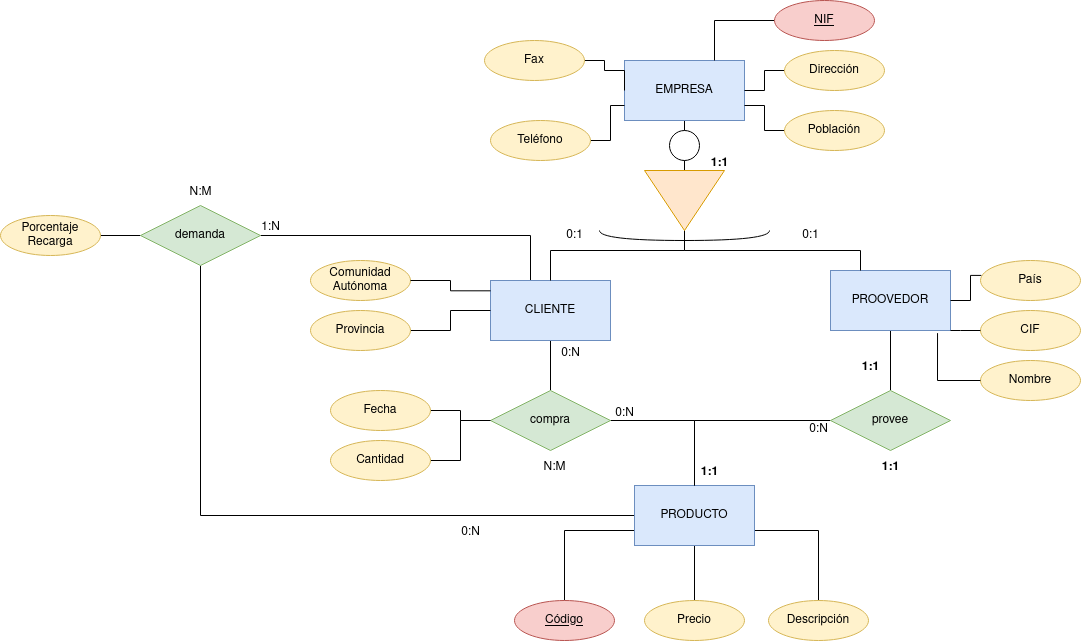

The diagram above was exported from draw.io. Its source (the exported page's mxGraphModel, read from the mxfile embedded in the PNG):
<mxGraphModel dx="1912" dy="1060" grid="1" gridSize="10" guides="1" tooltips="1" connect="1" arrows="1" fold="1" page="1" pageScale="1" pageWidth="1169" pageHeight="1654" math="0" shadow="0">
  <root>
    <mxCell id="0" />
    <mxCell id="1" parent="0" />
    <mxCell id="m5NNKu2p3jyNcrkyDacN-51" style="edgeStyle=orthogonalEdgeStyle;rounded=0;orthogonalLoop=1;jettySize=auto;html=1;endArrow=none;endFill=0;" edge="1" parent="1" source="m5NNKu2p3jyNcrkyDacN-1" target="m5NNKu2p3jyNcrkyDacN-49">
      <mxGeometry relative="1" as="geometry">
        <Array as="points">
          <mxPoint x="604" y="740" />
        </Array>
      </mxGeometry>
    </mxCell>
    <mxCell id="m5NNKu2p3jyNcrkyDacN-52" style="edgeStyle=orthogonalEdgeStyle;rounded=0;orthogonalLoop=1;jettySize=auto;html=1;endArrow=none;endFill=0;" edge="1" parent="1" source="m5NNKu2p3jyNcrkyDacN-1" target="m5NNKu2p3jyNcrkyDacN-48">
      <mxGeometry relative="1" as="geometry" />
    </mxCell>
    <mxCell id="m5NNKu2p3jyNcrkyDacN-53" style="edgeStyle=orthogonalEdgeStyle;rounded=0;orthogonalLoop=1;jettySize=auto;html=1;endArrow=none;endFill=0;" edge="1" parent="1" source="m5NNKu2p3jyNcrkyDacN-1" target="m5NNKu2p3jyNcrkyDacN-50">
      <mxGeometry relative="1" as="geometry">
        <Array as="points">
          <mxPoint x="858" y="740" />
        </Array>
      </mxGeometry>
    </mxCell>
    <mxCell id="m5NNKu2p3jyNcrkyDacN-87" style="edgeStyle=orthogonalEdgeStyle;rounded=0;orthogonalLoop=1;jettySize=auto;html=1;endArrow=none;endFill=0;entryX=0.5;entryY=1;entryDx=0;entryDy=0;" edge="1" parent="1" source="m5NNKu2p3jyNcrkyDacN-1" target="m5NNKu2p3jyNcrkyDacN-83">
      <mxGeometry relative="1" as="geometry">
        <mxPoint x="240" y="480" as="targetPoint" />
      </mxGeometry>
    </mxCell>
    <mxCell id="m5NNKu2p3jyNcrkyDacN-1" value="PRODUCTO" style="rounded=0;whiteSpace=wrap;html=1;fillColor=#dae8fc;strokeColor=#6c8ebf;" vertex="1" parent="1">
      <mxGeometry x="674" y="695" width="120" height="60" as="geometry" />
    </mxCell>
    <mxCell id="m5NNKu2p3jyNcrkyDacN-54" style="edgeStyle=orthogonalEdgeStyle;rounded=0;orthogonalLoop=1;jettySize=auto;html=1;endArrow=none;endFill=0;" edge="1" parent="1" source="m5NNKu2p3jyNcrkyDacN-3" target="m5NNKu2p3jyNcrkyDacN-25">
      <mxGeometry relative="1" as="geometry" />
    </mxCell>
    <mxCell id="m5NNKu2p3jyNcrkyDacN-84" style="edgeStyle=orthogonalEdgeStyle;rounded=0;orthogonalLoop=1;jettySize=auto;html=1;entryX=1;entryY=0.5;entryDx=0;entryDy=0;endArrow=none;endFill=0;" edge="1" parent="1" source="m5NNKu2p3jyNcrkyDacN-3" target="m5NNKu2p3jyNcrkyDacN-83">
      <mxGeometry relative="1" as="geometry">
        <Array as="points">
          <mxPoint x="570" y="445" />
        </Array>
      </mxGeometry>
    </mxCell>
    <mxCell id="m5NNKu2p3jyNcrkyDacN-3" value="CLIENTE" style="rounded=0;whiteSpace=wrap;html=1;fillColor=#dae8fc;strokeColor=#6c8ebf;" vertex="1" parent="1">
      <mxGeometry x="530" y="490" width="120" height="60" as="geometry" />
    </mxCell>
    <mxCell id="m5NNKu2p3jyNcrkyDacN-56" style="edgeStyle=orthogonalEdgeStyle;rounded=0;orthogonalLoop=1;jettySize=auto;html=1;endArrow=none;endFill=0;" edge="1" parent="1" source="m5NNKu2p3jyNcrkyDacN-4" target="m5NNKu2p3jyNcrkyDacN-30">
      <mxGeometry relative="1" as="geometry" />
    </mxCell>
    <mxCell id="m5NNKu2p3jyNcrkyDacN-4" value="PROOVEDOR" style="rounded=0;whiteSpace=wrap;html=1;fillColor=#dae8fc;strokeColor=#6c8ebf;" vertex="1" parent="1">
      <mxGeometry x="870" y="480" width="120" height="60" as="geometry" />
    </mxCell>
    <mxCell id="m5NNKu2p3jyNcrkyDacN-8" style="edgeStyle=orthogonalEdgeStyle;rounded=0;orthogonalLoop=1;jettySize=auto;html=1;entryX=0;entryY=0.5;entryDx=0;entryDy=0;endArrow=none;endFill=0;" edge="1" parent="1" source="m5NNKu2p3jyNcrkyDacN-5" target="m5NNKu2p3jyNcrkyDacN-6">
      <mxGeometry relative="1" as="geometry" />
    </mxCell>
    <mxCell id="m5NNKu2p3jyNcrkyDacN-5" value="EMPRESA" style="rounded=0;whiteSpace=wrap;html=1;fillColor=#dae8fc;strokeColor=#6c8ebf;" vertex="1" parent="1">
      <mxGeometry x="664" y="270" width="120" height="60" as="geometry" />
    </mxCell>
    <mxCell id="m5NNKu2p3jyNcrkyDacN-32" style="edgeStyle=orthogonalEdgeStyle;rounded=0;orthogonalLoop=1;jettySize=auto;html=1;endArrow=none;endFill=0;" edge="1" parent="1" source="m5NNKu2p3jyNcrkyDacN-6" target="m5NNKu2p3jyNcrkyDacN-3">
      <mxGeometry relative="1" as="geometry">
        <Array as="points">
          <mxPoint x="724" y="460" />
          <mxPoint x="590" y="460" />
        </Array>
      </mxGeometry>
    </mxCell>
    <mxCell id="m5NNKu2p3jyNcrkyDacN-82" style="edgeStyle=orthogonalEdgeStyle;rounded=0;orthogonalLoop=1;jettySize=auto;html=1;entryX=0.25;entryY=0;entryDx=0;entryDy=0;endArrow=none;endFill=0;" edge="1" parent="1" source="m5NNKu2p3jyNcrkyDacN-6" target="m5NNKu2p3jyNcrkyDacN-4">
      <mxGeometry relative="1" as="geometry">
        <Array as="points">
          <mxPoint x="724" y="460" />
          <mxPoint x="900" y="460" />
        </Array>
      </mxGeometry>
    </mxCell>
    <mxCell id="m5NNKu2p3jyNcrkyDacN-6" value="" style="triangle;whiteSpace=wrap;html=1;rotation=90;fillColor=#ffe6cc;strokeColor=#d79b00;" vertex="1" parent="1">
      <mxGeometry x="694" y="370" width="60" height="80" as="geometry" />
    </mxCell>
    <mxCell id="m5NNKu2p3jyNcrkyDacN-22" style="edgeStyle=orthogonalEdgeStyle;rounded=0;orthogonalLoop=1;jettySize=auto;html=1;entryX=0.75;entryY=0;entryDx=0;entryDy=0;endArrow=none;endFill=0;" edge="1" parent="1" source="m5NNKu2p3jyNcrkyDacN-12" target="m5NNKu2p3jyNcrkyDacN-5">
      <mxGeometry relative="1" as="geometry" />
    </mxCell>
    <mxCell id="m5NNKu2p3jyNcrkyDacN-12" value="&lt;u&gt;NIF&lt;/u&gt;" style="ellipse;whiteSpace=wrap;html=1;align=center;fillColor=#f8cecc;strokeColor=#b85450;" vertex="1" parent="1">
      <mxGeometry x="814" y="210" width="100" height="40" as="geometry" />
    </mxCell>
    <mxCell id="m5NNKu2p3jyNcrkyDacN-23" style="edgeStyle=orthogonalEdgeStyle;rounded=0;orthogonalLoop=1;jettySize=auto;html=1;endArrow=none;endFill=0;" edge="1" parent="1" source="m5NNKu2p3jyNcrkyDacN-13" target="m5NNKu2p3jyNcrkyDacN-5">
      <mxGeometry relative="1" as="geometry" />
    </mxCell>
    <mxCell id="m5NNKu2p3jyNcrkyDacN-13" value="Dirección" style="ellipse;whiteSpace=wrap;html=1;align=center;fillColor=#fff2cc;strokeColor=#d6b656;" vertex="1" parent="1">
      <mxGeometry x="824" y="260" width="100" height="40" as="geometry" />
    </mxCell>
    <mxCell id="m5NNKu2p3jyNcrkyDacN-24" style="edgeStyle=orthogonalEdgeStyle;rounded=0;orthogonalLoop=1;jettySize=auto;html=1;entryX=1;entryY=0.75;entryDx=0;entryDy=0;endArrow=none;endFill=0;" edge="1" parent="1" source="m5NNKu2p3jyNcrkyDacN-14" target="m5NNKu2p3jyNcrkyDacN-5">
      <mxGeometry relative="1" as="geometry" />
    </mxCell>
    <mxCell id="m5NNKu2p3jyNcrkyDacN-14" value="Población" style="ellipse;whiteSpace=wrap;html=1;align=center;fillColor=#fff2cc;strokeColor=#d6b656;" vertex="1" parent="1">
      <mxGeometry x="824" y="320" width="100" height="40" as="geometry" />
    </mxCell>
    <mxCell id="m5NNKu2p3jyNcrkyDacN-21" style="edgeStyle=orthogonalEdgeStyle;rounded=0;orthogonalLoop=1;jettySize=auto;html=1;entryX=0;entryY=0.75;entryDx=0;entryDy=0;endArrow=none;endFill=0;" edge="1" parent="1" source="m5NNKu2p3jyNcrkyDacN-15" target="m5NNKu2p3jyNcrkyDacN-5">
      <mxGeometry relative="1" as="geometry" />
    </mxCell>
    <mxCell id="m5NNKu2p3jyNcrkyDacN-15" value="Teléfono" style="ellipse;whiteSpace=wrap;html=1;align=center;fillColor=#fff2cc;strokeColor=#d6b656;" vertex="1" parent="1">
      <mxGeometry x="530" y="330" width="100" height="40" as="geometry" />
    </mxCell>
    <mxCell id="m5NNKu2p3jyNcrkyDacN-20" style="edgeStyle=orthogonalEdgeStyle;rounded=0;orthogonalLoop=1;jettySize=auto;html=1;entryX=0;entryY=0.5;entryDx=0;entryDy=0;endArrow=none;endFill=0;" edge="1" parent="1" source="m5NNKu2p3jyNcrkyDacN-16" target="m5NNKu2p3jyNcrkyDacN-5">
      <mxGeometry relative="1" as="geometry">
        <Array as="points">
          <mxPoint x="644" y="270" />
          <mxPoint x="644" y="280" />
          <mxPoint x="664" y="280" />
        </Array>
      </mxGeometry>
    </mxCell>
    <mxCell id="m5NNKu2p3jyNcrkyDacN-16" value="Fax" style="ellipse;whiteSpace=wrap;html=1;align=center;fillColor=#fff2cc;strokeColor=#d6b656;" vertex="1" parent="1">
      <mxGeometry x="524" y="250" width="100" height="40" as="geometry" />
    </mxCell>
    <mxCell id="m5NNKu2p3jyNcrkyDacN-55" style="edgeStyle=orthogonalEdgeStyle;rounded=0;orthogonalLoop=1;jettySize=auto;html=1;endArrow=none;endFill=0;" edge="1" parent="1" source="m5NNKu2p3jyNcrkyDacN-25" target="m5NNKu2p3jyNcrkyDacN-1">
      <mxGeometry relative="1" as="geometry" />
    </mxCell>
    <mxCell id="m5NNKu2p3jyNcrkyDacN-69" style="edgeStyle=orthogonalEdgeStyle;rounded=0;orthogonalLoop=1;jettySize=auto;html=1;entryX=1;entryY=0.5;entryDx=0;entryDy=0;endArrow=none;endFill=0;" edge="1" parent="1" source="m5NNKu2p3jyNcrkyDacN-25" target="m5NNKu2p3jyNcrkyDacN-60">
      <mxGeometry relative="1" as="geometry" />
    </mxCell>
    <mxCell id="m5NNKu2p3jyNcrkyDacN-25" value="compra" style="shape=rhombus;perimeter=rhombusPerimeter;whiteSpace=wrap;html=1;align=center;fillColor=#d5e8d4;strokeColor=#82b366;" vertex="1" parent="1">
      <mxGeometry x="530" y="600" width="120" height="60" as="geometry" />
    </mxCell>
    <mxCell id="m5NNKu2p3jyNcrkyDacN-66" style="edgeStyle=orthogonalEdgeStyle;rounded=0;orthogonalLoop=1;jettySize=auto;html=1;endArrow=none;endFill=0;" edge="1" parent="1" source="m5NNKu2p3jyNcrkyDacN-30" target="m5NNKu2p3jyNcrkyDacN-1">
      <mxGeometry relative="1" as="geometry">
        <Array as="points">
          <mxPoint x="734" y="630" />
        </Array>
      </mxGeometry>
    </mxCell>
    <mxCell id="m5NNKu2p3jyNcrkyDacN-30" value="provee" style="shape=rhombus;perimeter=rhombusPerimeter;whiteSpace=wrap;html=1;align=center;fillColor=#d5e8d4;strokeColor=#82b366;" vertex="1" parent="1">
      <mxGeometry x="870" y="600" width="120" height="60" as="geometry" />
    </mxCell>
    <mxCell id="m5NNKu2p3jyNcrkyDacN-31" value="País" style="ellipse;whiteSpace=wrap;html=1;align=center;fillColor=#fff2cc;strokeColor=#d6b656;" vertex="1" parent="1">
      <mxGeometry x="1020" y="470" width="100" height="40" as="geometry" />
    </mxCell>
    <mxCell id="m5NNKu2p3jyNcrkyDacN-38" value="CIF" style="ellipse;whiteSpace=wrap;html=1;align=center;fillColor=#fff2cc;strokeColor=#d6b656;" vertex="1" parent="1">
      <mxGeometry x="1020" y="520" width="100" height="40" as="geometry" />
    </mxCell>
    <mxCell id="m5NNKu2p3jyNcrkyDacN-39" value="Nombre" style="ellipse;whiteSpace=wrap;html=1;align=center;fillColor=#fff2cc;strokeColor=#d6b656;" vertex="1" parent="1">
      <mxGeometry x="1020" y="570" width="100" height="40" as="geometry" />
    </mxCell>
    <mxCell id="m5NNKu2p3jyNcrkyDacN-40" value="Comunidad Autónoma" style="ellipse;whiteSpace=wrap;html=1;align=center;fillColor=#fff2cc;strokeColor=#d6b656;" vertex="1" parent="1">
      <mxGeometry x="350" y="470" width="100" height="40" as="geometry" />
    </mxCell>
    <mxCell id="m5NNKu2p3jyNcrkyDacN-47" style="edgeStyle=orthogonalEdgeStyle;rounded=0;orthogonalLoop=1;jettySize=auto;html=1;endArrow=none;endFill=0;" edge="1" parent="1" source="m5NNKu2p3jyNcrkyDacN-41" target="m5NNKu2p3jyNcrkyDacN-3">
      <mxGeometry relative="1" as="geometry" />
    </mxCell>
    <mxCell id="m5NNKu2p3jyNcrkyDacN-41" value="Provincia" style="ellipse;whiteSpace=wrap;html=1;align=center;fillColor=#fff2cc;strokeColor=#d6b656;" vertex="1" parent="1">
      <mxGeometry x="350" y="520" width="100" height="40" as="geometry" />
    </mxCell>
    <mxCell id="m5NNKu2p3jyNcrkyDacN-42" style="edgeStyle=orthogonalEdgeStyle;rounded=0;orthogonalLoop=1;jettySize=auto;html=1;entryX=0.008;entryY=0.373;entryDx=0;entryDy=0;entryPerimeter=0;endArrow=none;endFill=0;" edge="1" parent="1" source="m5NNKu2p3jyNcrkyDacN-4" target="m5NNKu2p3jyNcrkyDacN-31">
      <mxGeometry relative="1" as="geometry" />
    </mxCell>
    <mxCell id="m5NNKu2p3jyNcrkyDacN-44" style="edgeStyle=orthogonalEdgeStyle;rounded=0;orthogonalLoop=1;jettySize=auto;html=1;entryX=0.892;entryY=1.044;entryDx=0;entryDy=0;entryPerimeter=0;endArrow=none;endFill=0;" edge="1" parent="1" source="m5NNKu2p3jyNcrkyDacN-39" target="m5NNKu2p3jyNcrkyDacN-4">
      <mxGeometry relative="1" as="geometry" />
    </mxCell>
    <mxCell id="m5NNKu2p3jyNcrkyDacN-45" style="edgeStyle=orthogonalEdgeStyle;rounded=0;orthogonalLoop=1;jettySize=auto;html=1;endArrow=none;endFill=0;" edge="1" parent="1" source="m5NNKu2p3jyNcrkyDacN-38">
      <mxGeometry relative="1" as="geometry">
        <mxPoint x="990" y="540" as="targetPoint" />
      </mxGeometry>
    </mxCell>
    <mxCell id="m5NNKu2p3jyNcrkyDacN-46" style="edgeStyle=orthogonalEdgeStyle;rounded=0;orthogonalLoop=1;jettySize=auto;html=1;entryX=0.001;entryY=0.172;entryDx=0;entryDy=0;entryPerimeter=0;endArrow=none;endFill=0;" edge="1" parent="1" source="m5NNKu2p3jyNcrkyDacN-40" target="m5NNKu2p3jyNcrkyDacN-3">
      <mxGeometry relative="1" as="geometry" />
    </mxCell>
    <mxCell id="m5NNKu2p3jyNcrkyDacN-48" value="Precio" style="ellipse;whiteSpace=wrap;html=1;align=center;fillColor=#fff2cc;strokeColor=#d6b656;" vertex="1" parent="1">
      <mxGeometry x="684" y="810" width="100" height="40" as="geometry" />
    </mxCell>
    <mxCell id="m5NNKu2p3jyNcrkyDacN-49" value="&lt;u&gt;Código&lt;/u&gt;" style="ellipse;whiteSpace=wrap;html=1;align=center;fillColor=#f8cecc;strokeColor=#b85450;" vertex="1" parent="1">
      <mxGeometry x="554" y="810" width="100" height="40" as="geometry" />
    </mxCell>
    <mxCell id="m5NNKu2p3jyNcrkyDacN-50" value="Descripción" style="ellipse;whiteSpace=wrap;html=1;align=center;fillColor=#fff2cc;strokeColor=#d6b656;" vertex="1" parent="1">
      <mxGeometry x="808" y="810" width="100" height="40" as="geometry" />
    </mxCell>
    <mxCell id="m5NNKu2p3jyNcrkyDacN-67" style="edgeStyle=orthogonalEdgeStyle;rounded=0;orthogonalLoop=1;jettySize=auto;html=1;endArrow=none;endFill=0;" edge="1" parent="1" source="m5NNKu2p3jyNcrkyDacN-59" target="m5NNKu2p3jyNcrkyDacN-25">
      <mxGeometry relative="1" as="geometry" />
    </mxCell>
    <mxCell id="m5NNKu2p3jyNcrkyDacN-59" value="Fecha" style="ellipse;whiteSpace=wrap;html=1;align=center;fillColor=#fff2cc;strokeColor=#d6b656;" vertex="1" parent="1">
      <mxGeometry x="370" y="600" width="100" height="40" as="geometry" />
    </mxCell>
    <mxCell id="m5NNKu2p3jyNcrkyDacN-60" value="Cantidad" style="ellipse;whiteSpace=wrap;html=1;align=center;fillColor=#fff2cc;strokeColor=#d6b656;" vertex="1" parent="1">
      <mxGeometry x="370" y="650" width="100" height="40" as="geometry" />
    </mxCell>
    <mxCell id="m5NNKu2p3jyNcrkyDacN-61" value="" style="ellipse;whiteSpace=wrap;html=1;aspect=fixed;" vertex="1" parent="1">
      <mxGeometry x="709" y="340" width="30" height="30" as="geometry" />
    </mxCell>
    <mxCell id="m5NNKu2p3jyNcrkyDacN-62" value="" style="shape=requiredInterface;html=1;verticalLabelPosition=bottom;sketch=0;rotation=90;" vertex="1" parent="1">
      <mxGeometry x="719" y="360" width="10" height="170" as="geometry" />
    </mxCell>
    <mxCell id="m5NNKu2p3jyNcrkyDacN-89" style="edgeStyle=orthogonalEdgeStyle;rounded=0;orthogonalLoop=1;jettySize=auto;html=1;endArrow=none;endFill=0;" edge="1" parent="1" source="m5NNKu2p3jyNcrkyDacN-83" target="m5NNKu2p3jyNcrkyDacN-88">
      <mxGeometry relative="1" as="geometry" />
    </mxCell>
    <mxCell id="m5NNKu2p3jyNcrkyDacN-83" value="demanda" style="shape=rhombus;perimeter=rhombusPerimeter;whiteSpace=wrap;html=1;align=center;fillColor=#d5e8d4;strokeColor=#82b366;" vertex="1" parent="1">
      <mxGeometry x="180" y="415" width="120" height="60" as="geometry" />
    </mxCell>
    <mxCell id="m5NNKu2p3jyNcrkyDacN-88" value="Porcentaje Recarga" style="ellipse;whiteSpace=wrap;html=1;align=center;fillColor=#fff2cc;strokeColor=#d6b656;" vertex="1" parent="1">
      <mxGeometry x="40" y="425" width="100" height="40" as="geometry" />
    </mxCell>
    <mxCell id="m5NNKu2p3jyNcrkyDacN-90" value="1:1" style="text;align=center;fontStyle=1;verticalAlign=middle;spacingLeft=3;spacingRight=3;strokeColor=none;rotatable=0;points=[[0,0.5],[1,0.5]];portConstraint=eastwest;html=1;" vertex="1" parent="1">
      <mxGeometry x="709" y="669" width="80" height="26" as="geometry" />
    </mxCell>
    <mxCell id="m5NNKu2p3jyNcrkyDacN-91" value="1:1" style="text;align=center;fontStyle=1;verticalAlign=middle;spacingLeft=3;spacingRight=3;strokeColor=none;rotatable=0;points=[[0,0.5],[1,0.5]];portConstraint=eastwest;html=1;" vertex="1" parent="1">
      <mxGeometry x="870" y="564" width="80" height="26" as="geometry" />
    </mxCell>
    <mxCell id="m5NNKu2p3jyNcrkyDacN-92" value="0:N" style="text;align=center;fontStyle=0;verticalAlign=middle;spacingLeft=3;spacingRight=3;strokeColor=none;rotatable=0;points=[[0,0.5],[1,0.5]];portConstraint=eastwest;html=1;" vertex="1" parent="1">
      <mxGeometry x="818" y="626" width="80" height="26" as="geometry" />
    </mxCell>
    <mxCell id="m5NNKu2p3jyNcrkyDacN-93" value="1:N" style="text;align=center;fontStyle=0;verticalAlign=middle;spacingLeft=3;spacingRight=3;strokeColor=none;rotatable=0;points=[[0,0.5],[1,0.5]];portConstraint=eastwest;html=1;" vertex="1" parent="1">
      <mxGeometry x="270" y="424" width="80" height="26" as="geometry" />
    </mxCell>
    <mxCell id="m5NNKu2p3jyNcrkyDacN-94" value="0:N" style="text;align=center;fontStyle=0;verticalAlign=middle;spacingLeft=3;spacingRight=3;strokeColor=none;rotatable=0;points=[[0,0.5],[1,0.5]];portConstraint=eastwest;html=1;" vertex="1" parent="1">
      <mxGeometry x="470" y="729" width="80" height="26" as="geometry" />
    </mxCell>
    <mxCell id="m5NNKu2p3jyNcrkyDacN-95" value="1:1" style="text;align=center;fontStyle=1;verticalAlign=middle;spacingLeft=3;spacingRight=3;strokeColor=none;rotatable=0;points=[[0,0.5],[1,0.5]];portConstraint=eastwest;html=1;" vertex="1" parent="1">
      <mxGeometry x="890" y="664" width="80" height="26" as="geometry" />
    </mxCell>
    <mxCell id="m5NNKu2p3jyNcrkyDacN-96" value="N:M" style="text;align=center;fontStyle=0;verticalAlign=middle;spacingLeft=3;spacingRight=3;strokeColor=none;rotatable=0;points=[[0,0.5],[1,0.5]];portConstraint=eastwest;html=1;" vertex="1" parent="1">
      <mxGeometry x="200" y="389" width="80" height="26" as="geometry" />
    </mxCell>
    <mxCell id="m5NNKu2p3jyNcrkyDacN-97" value="1:1" style="text;align=center;fontStyle=1;verticalAlign=middle;spacingLeft=3;spacingRight=3;strokeColor=none;rotatable=0;points=[[0,0.5],[1,0.5]];portConstraint=eastwest;html=1;" vertex="1" parent="1">
      <mxGeometry x="719" y="360" width="80" height="26" as="geometry" />
    </mxCell>
    <mxCell id="m5NNKu2p3jyNcrkyDacN-98" value="0:1" style="text;align=center;fontStyle=0;verticalAlign=middle;spacingLeft=3;spacingRight=3;strokeColor=none;rotatable=0;points=[[0,0.5],[1,0.5]];portConstraint=eastwest;html=1;" vertex="1" parent="1">
      <mxGeometry x="574" y="432" width="80" height="26" as="geometry" />
    </mxCell>
    <mxCell id="m5NNKu2p3jyNcrkyDacN-101" value="0:1" style="text;align=center;fontStyle=0;verticalAlign=middle;spacingLeft=3;spacingRight=3;strokeColor=none;rotatable=0;points=[[0,0.5],[1,0.5]];portConstraint=eastwest;html=1;" vertex="1" parent="1">
      <mxGeometry x="810" y="432" width="80" height="26" as="geometry" />
    </mxCell>
    <mxCell id="m5NNKu2p3jyNcrkyDacN-105" value="0:N" style="text;align=center;fontStyle=0;verticalAlign=middle;spacingLeft=3;spacingRight=3;strokeColor=none;rotatable=0;points=[[0,0.5],[1,0.5]];portConstraint=eastwest;html=1;" vertex="1" parent="1">
      <mxGeometry x="624" y="610" width="80" height="26" as="geometry" />
    </mxCell>
    <mxCell id="m5NNKu2p3jyNcrkyDacN-106" value="0:N" style="text;align=center;fontStyle=0;verticalAlign=middle;spacingLeft=3;spacingRight=3;strokeColor=none;rotatable=0;points=[[0,0.5],[1,0.5]];portConstraint=eastwest;html=1;" vertex="1" parent="1">
      <mxGeometry x="570" y="550" width="80" height="26" as="geometry" />
    </mxCell>
    <mxCell id="m5NNKu2p3jyNcrkyDacN-107" value="N:M" style="text;align=center;fontStyle=0;verticalAlign=middle;spacingLeft=3;spacingRight=3;strokeColor=none;rotatable=0;points=[[0,0.5],[1,0.5]];portConstraint=eastwest;html=1;" vertex="1" parent="1">
      <mxGeometry x="554" y="664" width="80" height="26" as="geometry" />
    </mxCell>
  </root>
</mxGraphModel>